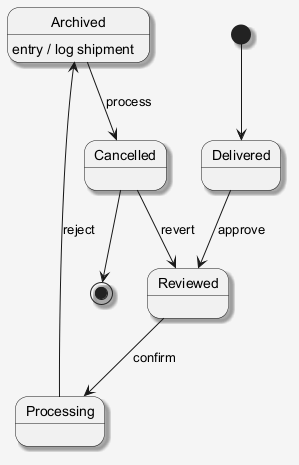

The diagram above was rendered by PlantUML. Its source (embedded in the PNG):
@startuml
skinparam shadowing false
skinparam backgroundColor #F5F5F5
skinparam shadowing true
[*] --> Delivered
Delivered --> Reviewed : approve
Reviewed --> Processing : confirm
Processing --> Archived : reject
Archived --> Cancelled : process
Archived : entry / log shipment
Cancelled --> Reviewed : revert
Cancelled --> [*]
@enduml